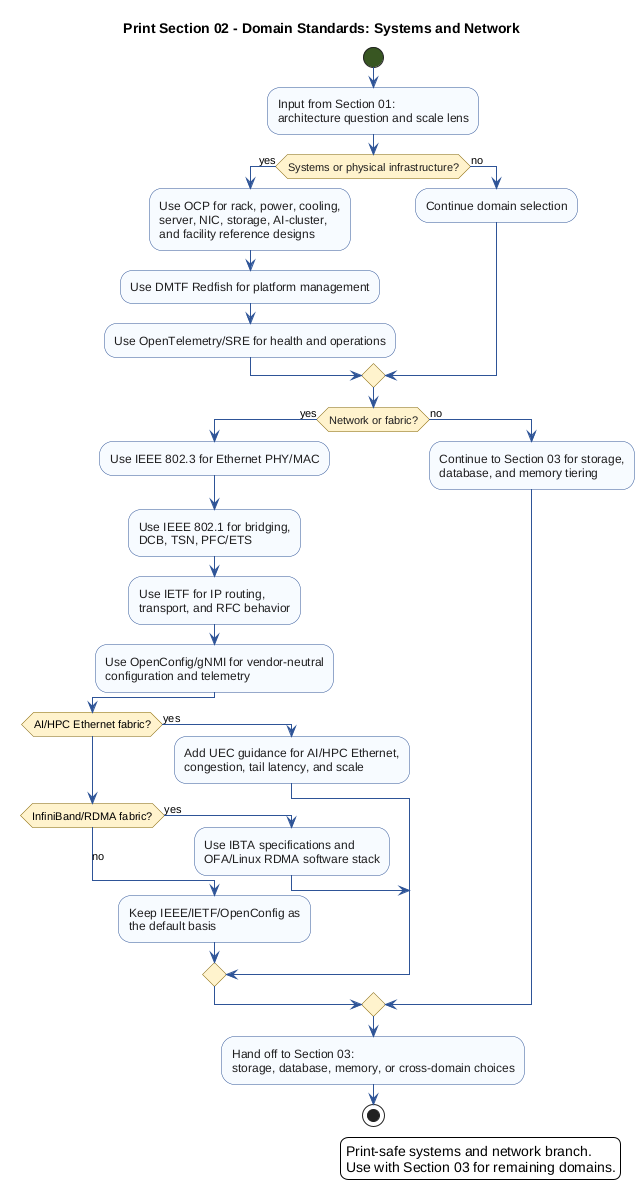

The diagram above was rendered by PlantUML. Its source (embedded in the PNG):
@startuml
!pragma useVerticalIf on
skinparam backgroundColor #FFFFFF
skinparam shadowing false
skinparam activity {
  BackgroundColor #F7FAFF
  BorderColor #2F5597
  FontColor #1F1F1F
  DiamondBackgroundColor #FFF2CC
  DiamondBorderColor #7F6000
  StartColor #385723
  EndColor #385723
}
skinparam note {
  BackgroundColor #E2F0D9
  BorderColor #548235
}
skinparam ArrowColor #2F5597
title Print Section 02 - Domain Standards: Systems and Network
start
:Input from Section 01:
architecture question and scale lens;

if (Systems or physical infrastructure?) then (yes)
  :Use OCP for rack, power, cooling,
server, NIC, storage, AI-cluster,
and facility reference designs;
  :Use DMTF Redfish for platform management;
  :Use OpenTelemetry/SRE for health and operations;
else (no)
  :Continue domain selection;
endif

if (Network or fabric?) then (yes)
  :Use IEEE 802.3 for Ethernet PHY/MAC;
  :Use IEEE 802.1 for bridging,
DCB, TSN, PFC/ETS;
  :Use IETF for IP routing,
transport, and RFC behavior;
  :Use OpenConfig/gNMI for vendor-neutral
configuration and telemetry;
  if (AI/HPC Ethernet fabric?) then (yes)
    :Add UEC guidance for AI/HPC Ethernet,
congestion, tail latency, and scale;
  elseif (InfiniBand/RDMA fabric?) then (yes)
    :Use IBTA specifications and
OFA/Linux RDMA software stack;
  else (no)
    :Keep IEEE/IETF/OpenConfig as
the default basis;
  endif
else (no)
  :Continue to Section 03 for storage,
database, and memory tiering;
endif

:Hand off to Section 03:
storage, database, memory, or cross-domain choices;
stop
legend right
  Print-safe systems and network branch.
  Use with Section 03 for remaining domains.
endlegend
@enduml